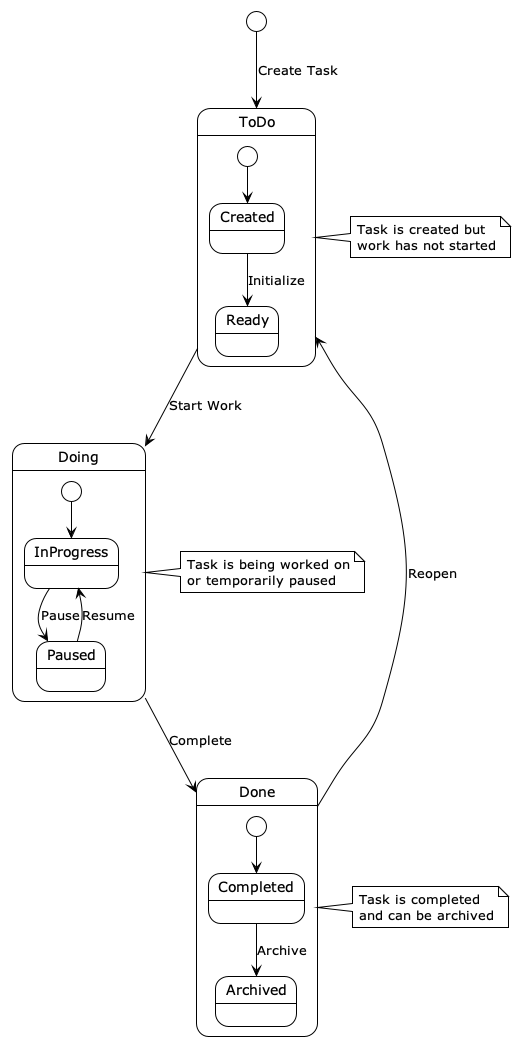

The diagram above was rendered by PlantUML. Its source (embedded in the PNG):
@startuml
!theme plain

[*] --> ToDo : Create Task

state ToDo {
  [*] --> Created
  Created --> Ready : Initialize
}

state Doing {
  [*] --> InProgress
  InProgress --> Paused : Pause
  Paused --> InProgress : Resume
}

state Done {
  [*] --> Completed
  Completed --> Archived : Archive
}

ToDo --> Doing : Start Work
Doing --> Done : Complete
Done --> ToDo : Reopen

note right of ToDo
  Task is created but
  work has not started
end note

note right of Doing
  Task is being worked on
  or temporarily paused
end note

note right of Done
  Task is completed
  and can be archived
end note

@enduml